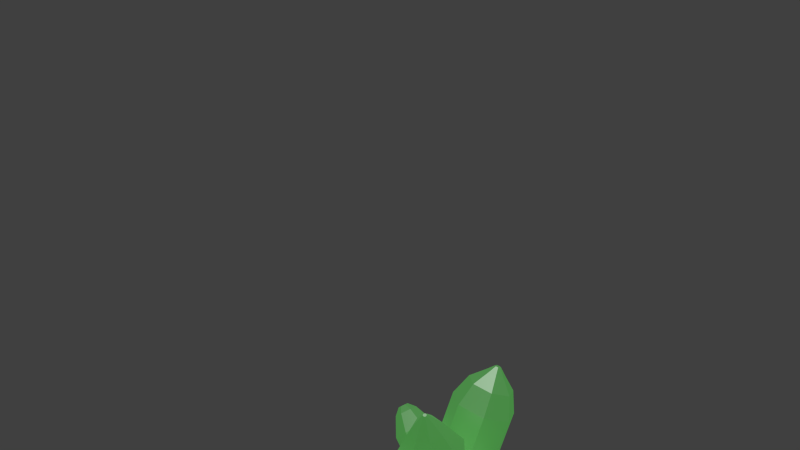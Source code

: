 # Source: MagicMineral.blend  (saved by Blender 2.76.0; exported with 4.5.12 LTS)
import bpy
from mathutils import Matrix  # noqa: F401  (used for matrix-valued properties, if any)

bpy.ops.wm.read_factory_settings(use_empty=True)
scene = bpy.context.scene
scene.name = 'Scene'

# ---- collections
col_collection_1 = bpy.data.collections.new('Collection 1'); scene.collection.children.link(col_collection_1)

# ---- materials (node trees are filled in below, after node groups)
mat_material_003 = bpy.data.materials.new('Material.003')
mat_material_003.alpha_threshold = 0.0
mat_material_003.roughness = 0.5

# ---- material node trees
mat_material_003.use_nodes = True; mat_material_003.node_tree.nodes.clear()
_N = mat_material_003.node_tree.nodes; _L = mat_material_003.node_tree.links
n0 = _N.new('ShaderNodeEmission'); n0.name = 'Emission'; n0.location = (-228, 140)
n0.inputs[0].default_value = (0.1682, 0.9576, 0.1458, 1.0)
n0.inputs[1].default_value = 0.5
n1 = _N.new('ShaderNodeOutputMaterial'); n1.name = 'Material Output'; n1.location = (300, 300)
n2 = _N.new('ShaderNodeMixShader'); n2.name = 'Mix Shader'; n2.location = (55, 283)
n2.inputs[0].default_value = 0.4727
n3 = _N.new('ShaderNodeBsdfAnisotropic'); n3.name = 'Glossy BSDF'; n3.location = (-214, 403)
n3.distribution = 'GGX'
n3.inputs[1].default_value = 0.5477
_L.new(n2.outputs[0], n1.inputs[0])
_L.new(n0.outputs[0], n2.inputs[2])
_L.new(n3.outputs[0], n2.inputs[1])
n1.is_active_output = True

# ---- world
world_world = bpy.data.worlds.new('World'); scene.world = world_world
world_world.color = (0.05088, 0.05088, 0.05088)
world_world.use_sun_shadow = False
world_world.sun_shadow_jitter_overblur = 0.0
world_world.cycles.sampling_method = 'MANUAL'
world_world.cycles.sample_map_resolution = 256

# ---- cameras
cam_camera = bpy.data.cameras.new('Camera')
cam_camera.clip_end = 100.0
cam_camera.lens = 35.0
cam_camera.sensor_width = 32.0
cam_camera.sensor_height = 18.0
cam_camera.ortho_scale = 7.314
cam_camera.dof.focus_distance = 0.0

# ---- lights
light_lamp = bpy.data.lights.new('Lamp', 'POINT')
light_lamp.transmission_factor = 0.0
light_lamp.cutoff_distance = 30.0
light_lamp.energy = 100.0
light_lamp.shadow_buffer_clip_start = 1.001
light_lamp.shadow_soft_size = 0.1
light_lamp.shadow_maximum_resolution = 0.006
light_lamp.use_absolute_resolution = True
light_lamp.cycles.use_multiple_importance_sampling = False

# ---- meshes
me_cylinder_002 = bpy.data.meshes.new('Cylinder.002')
me_cylinder_002.from_pydata([(-1.696, 2.603, -2.633), (-0.8647, -0.9661, -2.383), (-1.655, 2.721, -2.174), (-0.8233, -0.8474, -1.924), (-0.9586, 2.941, -1.911), (-0.1273, -0.6279, -1.661), (-0.1321, 3.096, -2.042), (0.6992, -0.473, -1.793), (0.2025, 3.069, -2.469), (1.034, -0.4992, -2.219), (-0.2068, 2.882, -2.869), (0.6246, -0.6869, -2.62), (-1.052, 2.674, -2.942), (-0.2203, -0.8947, -2.693), (-1.508, 3.588, -2.609), (-1.485, 3.656, -2.347), (-1.088, 3.78, -2.198), (-0.6176, 3.869, -2.272), (-0.427, 3.854, -2.515), (-0.6601, 3.747, -2.744), (-1.141, 3.629, -2.785), (-1.29, 3.98, -2.567), (-1.28, 4.01, -2.452), (-1.106, 4.065, -2.386), (-0.8986, 4.104, -2.419), (-0.8148, 4.097, -2.526), (-0.9173, 4.05, -2.627), (-1.129, 3.998, -2.645), (0.2566, -0.2433, -1.399), (3.431, 0.969, -0.56), (0.6582, -0.2922, -1.81), (3.833, 0.9201, -0.9708), (1.096, -0.9607, -1.997), (4.271, 0.2516, -1.158), (1.241, -1.746, -1.82), (4.416, -0.5332, -0.9805), (0.9833, -2.056, -1.411), (4.158, -0.8434, -0.572), (0.5174, -1.658, -1.079), (3.692, -0.4452, -0.2402), (0.194, -0.851, -1.074), (3.369, 0.3613, -0.2348), (4.564, 0.7265, -0.6181), (4.387, 0.748, -0.4379), (4.756, 0.4334, -0.7001), (4.819, 0.08934, -0.6223), (4.706, -0.04663, -0.4432), (4.502, 0.1279, -0.2977), (4.36, 0.4815, -0.2954), (4.804, 0.5273, -0.4563), (4.766, 0.5318, -0.4182), (4.844, 0.4653, -0.4737), (4.858, 0.3926, -0.4572), (4.834, 0.3638, -0.4194), (4.791, 0.4007, -0.3886), (4.761, 0.4755, -0.3881), (1.118, -1.61, -2.674), (4.243, 2.544, -2.363), (1.005, -1.712, -1.951), (4.13, 2.442, -1.64), (0.07777, -1.149, -1.512), (3.203, 3.004, -1.201), (-0.965, -0.3455, -1.688), (2.16, 3.808, -1.377), (-1.338, 0.09407, -2.347), (1.787, 4.248, -2.035), (-0.7608, -0.1617, -2.991), (2.364, 3.992, -2.68), (0.3324, -0.9201, -3.137), (3.458, 3.234, -2.826), (4.473, 3.551, -1.682), (4.555, 3.625, -2.201), (3.808, 3.956, -1.366), (3.059, 4.533, -1.493), (2.791, 4.848, -1.966), (3.205, 4.665, -2.429), (3.99, 4.12, -2.534), (4.391, 4.429, -1.805), (4.424, 4.459, -2.016), (4.119, 4.593, -1.677), (3.815, 4.828, -1.728), (3.705, 4.957, -1.921), (3.874, 4.882, -2.109), (4.194, 4.66, -2.152), (4.366, 4.861, -1.861), (4.377, 4.87, -1.928), (4.281, 4.913, -1.821), (4.185, 4.987, -1.837), (4.15, 5.027, -1.898), (4.203, 5.004, -1.957), (4.304, 4.934, -1.971), (0.0, 1.0, -1.0), (0.0, 1.0, 1.0), (0.7818, 0.6235, -1.0), (0.7818, 0.6235, 1.0), (0.9749, -0.2225, -1.0), (0.9749, -0.2225, 1.0), (0.4339, -0.901, -1.0), (0.4339, -0.901, 1.0), (-0.4339, -0.901, -1.0), (-0.4339, -0.901, 1.0), (-0.9749, -0.2225, -1.0), (-0.9749, -0.2225, 1.0), (-0.7818, 0.6235, -1.0), (-0.7818, 0.6235, 1.0), (0.4295, 0.3425, 1.359), (3.728e-08, 0.5493, 1.359), (0.5355, -0.1222, 1.359), (0.2383, -0.4949, 1.359), (-0.2383, -0.4949, 1.359), (-0.5355, -0.1222, 1.359), (-0.4295, 0.3425, 1.359), (0.1733, 0.1382, 1.499), (6.636e-07, 0.2217, 1.499), (0.2161, -0.04933, 1.499), (0.09619, -0.1997, 1.499), (-0.09619, -0.1997, 1.499), (-0.2161, -0.04933, 1.499), (-0.1733, 0.1382, 1.499), (-0.4926, -0.4156, -0.5259), (-2.823, 1.89, 0.4207), (-1.175, -0.8223, -0.7119), (-3.505, 1.483, 0.2347), (-1.589, -0.6611, -1.117), (-3.919, 1.644, -0.1707), (-1.424, -0.05316, -1.437), (-3.755, 2.252, -0.4903), (-0.804, 0.5436, -1.43), (-3.134, 2.849, -0.4833), (-0.1955, 0.6798, -1.102), (-2.526, 2.985, -0.1551), (-0.05689, 0.253, -0.6994), (-2.387, 2.558, 0.2472), (-4.126, 2.675, 0.4104), (-3.8, 2.869, 0.4993), (-4.325, 2.752, 0.2166), (-4.246, 3.043, 0.06381), (-3.949, 3.328, 0.06713), (-3.658, 3.393, 0.224), (-3.592, 3.189, 0.4164), (-4.486, 3.405, 0.5064), (-4.391, 3.462, 0.5323), (-4.543, 3.428, 0.4501), (-4.52, 3.512, 0.4057), (-4.434, 3.595, 0.4067), (-4.35, 3.614, 0.4523), (-4.331, 3.555, 0.5082), (0.134, -0.1868, -2.617), (1.433, 3.417, -0.7073), (1.098, -1.002, -2.351), (2.397, 2.601, -0.4417), (0.99, -1.918, -1.822), (2.289, 1.685, 0.0872), (-0.1088, -2.246, -1.428), (1.19, 1.358, 0.4812), (-1.371, -1.738, -1.466), (-0.07163, 1.865, 0.4436), (-1.846, -0.7771, -1.907), (-0.5466, 2.826, 0.002689), (-1.176, -0.08671, -2.419), (0.1231, 3.517, -0.5095), (2.087, 3.769, 0.4006), (1.635, 4.15, 0.2762), (2.036, 3.339, 0.6483), (1.522, 3.186, 0.8328), (0.9307, 3.424, 0.8152), (0.7082, 3.874, 0.6087), (1.022, 4.197, 0.3688), (1.879, 4.205, 0.7437), (1.683, 4.37, 0.6899), (1.857, 4.019, 0.8508), (1.634, 3.953, 0.9306), (1.379, 4.056, 0.9229), (1.283, 4.251, 0.8337), (1.418, 4.39, 0.73), (1.757, 4.433, 0.9269), (1.705, 4.477, 0.9124), (1.751, 4.383, 0.9557), (1.692, 4.365, 0.9771), (1.623, 4.393, 0.9751), (1.597, 4.445, 0.9511), (1.633, 4.483, 0.9232)], [], [(0, 1, 3, 2), (2, 3, 5, 4), (4, 5, 7, 6), (6, 7, 9, 8), (8, 9, 11, 10), (3, 1, 13, 11, 9, 7, 5), (12, 13, 1, 0), (10, 11, 13, 12), (6, 8, 18, 17), (14, 15, 22, 21), (12, 0, 14, 20), (2, 4, 16, 15), (8, 10, 19, 18), (0, 2, 15, 14), (4, 6, 17, 16), (10, 12, 20, 19), (21, 22, 23, 24, 25, 26, 27), (19, 20, 27, 26), (17, 18, 25, 24), (15, 16, 23, 22), (20, 14, 21, 27), (18, 19, 26, 25), (16, 17, 24, 23), (28, 29, 31, 30), (30, 31, 33, 32), (32, 33, 35, 34), (34, 35, 37, 36), (36, 37, 39, 38), (39, 37, 46, 47), (40, 41, 29, 28), (38, 39, 41, 40), (28, 30, 32, 34, 36, 38, 40), (47, 46, 53, 54), (31, 29, 43, 42), (35, 33, 44, 45), (41, 39, 47, 48), (37, 35, 45, 46), (29, 41, 48, 43), (33, 31, 42, 44), (49, 50, 55, 54, 53, 52, 51), (45, 44, 51, 52), (42, 43, 50, 49), (48, 47, 54, 55), (46, 45, 52, 53), (44, 42, 49, 51), (43, 48, 55, 50), (56, 57, 59, 58), (58, 59, 61, 60), (60, 61, 63, 62), (62, 63, 65, 64), (64, 65, 67, 66), (57, 69, 76, 71), (68, 69, 57, 56), (66, 67, 69, 68), (56, 58, 60, 62, 64, 66, 68), (71, 76, 83, 78), (61, 59, 70, 72), (67, 65, 74, 75), (59, 57, 71, 70), (63, 61, 72, 73), (69, 67, 75, 76), (65, 63, 73, 74), (83, 82, 89, 90), (75, 74, 81, 82), (73, 72, 79, 80), (70, 71, 78, 77), (76, 75, 82, 83), (74, 73, 80, 81), (72, 70, 77, 79), (84, 85, 90, 89, 88, 87, 86), (81, 80, 87, 88), (79, 77, 84, 86), (78, 83, 90, 85), (82, 81, 88, 89), (80, 79, 86, 87), (77, 78, 85, 84), (91, 92, 94, 93), (93, 94, 96, 95), (95, 96, 98, 97), (97, 98, 100, 99), (99, 100, 102, 101), (98, 96, 107, 108), (103, 104, 92, 91), (101, 102, 104, 103), (91, 93, 95, 97, 99, 101, 103), (105, 106, 113, 112), (104, 102, 110, 111), (100, 98, 108, 109), (92, 104, 111, 106), (96, 94, 105, 107), (102, 100, 109, 110), (94, 92, 106, 105), (112, 113, 118, 117, 116, 115, 114), (111, 110, 117, 118), (109, 108, 115, 116), (107, 105, 112, 114), (106, 111, 118, 113), (110, 109, 116, 117), (108, 107, 114, 115), (119, 120, 122, 121), (121, 122, 124, 123), (123, 124, 126, 125), (125, 126, 128, 127), (127, 128, 130, 129), (128, 126, 136, 137), (131, 132, 120, 119), (129, 130, 132, 131), (119, 121, 123, 125, 127, 129, 131), (135, 133, 140, 142), (120, 132, 139, 134), (124, 122, 133, 135), (130, 128, 137, 138), (122, 120, 134, 133), (126, 124, 135, 136), (132, 130, 138, 139), (140, 141, 146, 145, 144, 143, 142), (134, 139, 146, 141), (138, 137, 144, 145), (136, 135, 142, 143), (133, 134, 141, 140), (139, 138, 145, 146), (137, 136, 143, 144), (147, 148, 150, 149), (149, 150, 152, 151), (151, 152, 154, 153), (153, 154, 156, 155), (155, 156, 158, 157), (156, 154, 164, 165), (159, 160, 148, 147), (157, 158, 160, 159), (147, 149, 151, 153, 155, 157, 159), (165, 164, 171, 172), (148, 160, 167, 162), (152, 150, 161, 163), (158, 156, 165, 166), (150, 148, 162, 161), (154, 152, 163, 164), (160, 158, 166, 167), (168, 169, 176, 175), (163, 161, 168, 170), (162, 167, 174, 169), (166, 165, 172, 173), (164, 163, 170, 171), (161, 162, 169, 168), (167, 166, 173, 174), (175, 176, 181, 180, 179, 178, 177), (174, 173, 180, 181), (172, 171, 178, 179), (170, 168, 175, 177), (169, 174, 181, 176), (173, 172, 179, 180), (171, 170, 177, 178)])
me_cylinder_002.materials.append(mat_material_003)
me_cylinder_002.use_remesh_preserve_volume = False
me_cylinder_002.use_remesh_preserve_attributes = False
me_cylinder_002.use_mirror_vertex_groups = False
me_cylinder_002.update()

# ---- objects
ob_cylinder_002 = bpy.data.objects.new('Cylinder.002', me_cylinder_002)
ob_lamp = bpy.data.objects.new('Lamp', light_lamp)
ob_camera = bpy.data.objects.new('Camera', cam_camera)

# ---- transforms, parenting, visibility, modifiers, constraints
ob_cylinder_002.location = (1.413, 4.746, 0.8465)
ob_cylinder_002.rotation_euler = (1.106, -0.3456, 0.717)
ob_cylinder_002.scale = (0.1582, 0.1609, 0.2968)
ob_cylinder_002.lineart.crease_threshold = 0.0
ob_lamp.location = (1.246, 5.379, 4.759)
ob_lamp.rotation_euler = (0.6503, 0.05522, 1.866)
ob_lamp.lock_rotations_4d = False
ob_lamp.empty_display_type = 'ARROWS'
ob_lamp.color = (0.0, 0.0, 0.0, 0.0)
ob_lamp.lineart.crease_threshold = 0.0
ob_camera.location = (4.626, 1.546, 5.344)
ob_camera.rotation_euler = (1.109, 0.01082, 0.8149)
ob_camera.lock_rotations_4d = False
ob_camera.empty_display_type = 'ARROWS'
ob_camera.color = (0.0, 0.0, 0.0, 0.0)
ob_camera.display_type = 'WIRE'
ob_camera.lineart.crease_threshold = 0.0

# ---- collection membership
col_collection_1.objects.link(ob_cylinder_002)
col_collection_1.objects.link(ob_lamp)
col_collection_1.objects.link(ob_camera)

# ---- scene / render settings (as saved in the file)
scene.camera = ob_camera
scene.frame_start = 1; scene.frame_end = 250; scene.frame_set(1)
scene.render.engine = 'CYCLES'
scene.render.resolution_percentage = 50
scene.render.dither_intensity = 0.0
scene.cycles.use_denoising = False
scene.cycles.samples = 10
scene.cycles.sampling_pattern = 'TABULATED_SOBOL'
scene.cycles.light_sampling_threshold = 0.0
scene.cycles.use_adaptive_sampling = False
scene.cycles.use_light_tree = False
scene.cycles.blur_glossy = 0.0
scene.cycles.pixel_filter_type = 'GAUSSIAN'
scene.cycles.sample_clamp_indirect = 0.0
scene.view_settings.view_transform = 'Standard'
bpy.context.view_layer.update()
